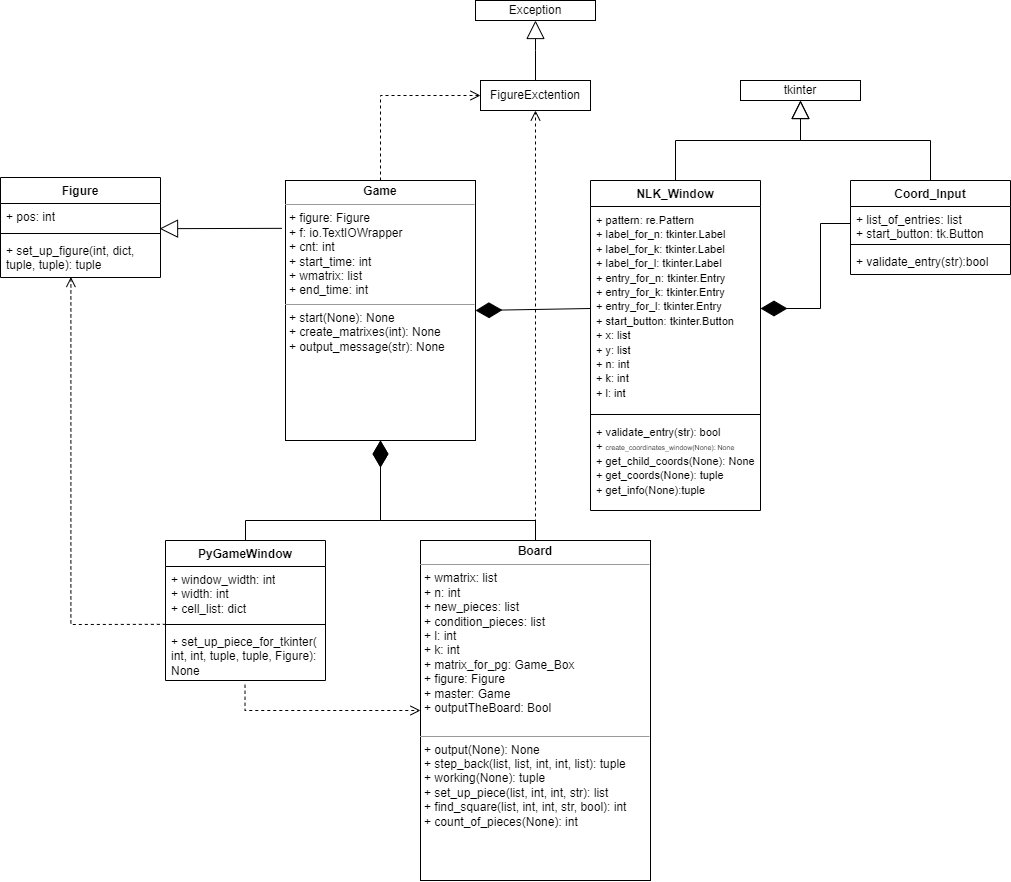

The diagram above was exported from draw.io. Its source (the exported page's mxGraphModel, read from the mxfile embedded in the PNG):
<mxGraphModel dx="1843" dy="2046" grid="1" gridSize="10" guides="1" tooltips="1" connect="1" arrows="1" fold="1" page="1" pageScale="1" pageWidth="827" pageHeight="1169" math="0" shadow="0">
  <root>
    <mxCell id="WIyWlLk6GJQsqaUBKTNV-0" />
    <mxCell id="WIyWlLk6GJQsqaUBKTNV-1" parent="WIyWlLk6GJQsqaUBKTNV-0" />
    <mxCell id="FZNYbojuYr9wh-CyyJyE-0" value="&lt;p style=&quot;margin:0px;margin-top:4px;text-align:center;&quot;&gt;&lt;b&gt;Game&lt;/b&gt;&lt;/p&gt;&lt;hr size=&quot;1&quot;&gt;&lt;p style=&quot;margin:0px;margin-left:4px;&quot;&gt;+ figure: Figure&lt;/p&gt;&lt;p style=&quot;margin:0px;margin-left:4px;&quot;&gt;+ f: io.TextIOWrapper&lt;/p&gt;&lt;p style=&quot;margin:0px;margin-left:4px;&quot;&gt;+ cnt: int&lt;/p&gt;&lt;p style=&quot;margin:0px;margin-left:4px;&quot;&gt;+ start_time: int&lt;/p&gt;&lt;p style=&quot;margin:0px;margin-left:4px;&quot;&gt;+ wmatrix: list&lt;/p&gt;&lt;p style=&quot;margin:0px;margin-left:4px;&quot;&gt;+ end_time: int&lt;/p&gt;&lt;hr size=&quot;1&quot;&gt;&lt;p style=&quot;margin:0px;margin-left:4px;&quot;&gt;+ start(None): None&lt;/p&gt;&lt;p style=&quot;margin:0px;margin-left:4px;&quot;&gt;+ create_matrixes(int): None&lt;/p&gt;&lt;p style=&quot;margin:0px;margin-left:4px;&quot;&gt;+ output_message(str): None&lt;/p&gt;&lt;p style=&quot;margin:0px;margin-left:4px;&quot;&gt;&lt;br&gt;&lt;/p&gt;" style="verticalAlign=top;align=left;overflow=fill;fontSize=12;fontFamily=Helvetica;html=1;whiteSpace=wrap;" vertex="1" parent="WIyWlLk6GJQsqaUBKTNV-1">
      <mxGeometry x="395" y="60" width="190" height="260" as="geometry" />
    </mxCell>
    <mxCell id="FZNYbojuYr9wh-CyyJyE-1" value="&lt;p style=&quot;margin:0px;margin-top:4px;text-align:center;&quot;&gt;&lt;b&gt;Board&lt;/b&gt;&lt;/p&gt;&lt;hr size=&quot;1&quot;&gt;&lt;p style=&quot;margin:0px;margin-left:4px;&quot;&gt;+ wmatrix: list&lt;/p&gt;&lt;p style=&quot;margin:0px;margin-left:4px;&quot;&gt;+ n: int&lt;/p&gt;&lt;p style=&quot;margin:0px;margin-left:4px;&quot;&gt;+ new_pieces: list&lt;/p&gt;&lt;p style=&quot;margin:0px;margin-left:4px;&quot;&gt;+ condition_pieces: list&lt;/p&gt;&lt;p style=&quot;margin:0px;margin-left:4px;&quot;&gt;+ l: int&lt;/p&gt;&lt;p style=&quot;margin:0px;margin-left:4px;&quot;&gt;+ k: int&lt;/p&gt;&lt;p style=&quot;margin:0px;margin-left:4px;&quot;&gt;+ matrix_for_pg: Game_Box&lt;/p&gt;&lt;p style=&quot;margin:0px;margin-left:4px;&quot;&gt;+ figure: Figure&lt;/p&gt;&lt;p style=&quot;margin:0px;margin-left:4px;&quot;&gt;+ master: Game&lt;/p&gt;&lt;p style=&quot;margin:0px;margin-left:4px;&quot;&gt;+ outputTheBoard: Bool&lt;/p&gt;&lt;p style=&quot;margin:0px;margin-left:4px;&quot;&gt;&lt;br&gt;&lt;/p&gt;&lt;hr size=&quot;1&quot;&gt;&lt;p style=&quot;margin:0px;margin-left:4px;&quot;&gt;+ output(None): None&lt;/p&gt;&lt;p style=&quot;margin:0px;margin-left:4px;&quot;&gt;+ step_back(list, list, int, int, list): tuple&lt;/p&gt;&lt;p style=&quot;margin:0px;margin-left:4px;&quot;&gt;+ working(None): tuple&lt;/p&gt;&lt;p style=&quot;margin:0px;margin-left:4px;&quot;&gt;+ set_up_piece(list, int, int, str): list&lt;/p&gt;&lt;p style=&quot;margin:0px;margin-left:4px;&quot;&gt;+ find_square(list, int, int, str, bool): int&lt;/p&gt;&lt;p style=&quot;margin:0px;margin-left:4px;&quot;&gt;+ count_of_pieces(None): int&lt;/p&gt;" style="verticalAlign=top;align=left;overflow=fill;fontSize=12;fontFamily=Helvetica;html=1;whiteSpace=wrap;" vertex="1" parent="WIyWlLk6GJQsqaUBKTNV-1">
      <mxGeometry x="530" y="420" width="230" height="340" as="geometry" />
    </mxCell>
    <mxCell id="FZNYbojuYr9wh-CyyJyE-2" value="" style="endArrow=diamondThin;endFill=1;endSize=24;html=1;rounded=0;exitX=0.5;exitY=0;exitDx=0;exitDy=0;entryX=0.5;entryY=1;entryDx=0;entryDy=0;" edge="1" parent="WIyWlLk6GJQsqaUBKTNV-1" source="FZNYbojuYr9wh-CyyJyE-12" target="FZNYbojuYr9wh-CyyJyE-0">
      <mxGeometry width="160" relative="1" as="geometry">
        <mxPoint x="350" y="420" as="sourcePoint" />
        <mxPoint x="485" y="320" as="targetPoint" />
        <Array as="points">
          <mxPoint x="355" y="400" />
          <mxPoint x="490" y="400" />
        </Array>
      </mxGeometry>
    </mxCell>
    <mxCell id="FZNYbojuYr9wh-CyyJyE-4" value="NLK_Window&lt;br&gt;" style="swimlane;fontStyle=1;align=center;verticalAlign=top;childLayout=stackLayout;horizontal=1;startSize=26;horizontalStack=0;resizeParent=1;resizeParentMax=0;resizeLast=0;collapsible=1;marginBottom=0;whiteSpace=wrap;html=1;" vertex="1" parent="WIyWlLk6GJQsqaUBKTNV-1">
      <mxGeometry x="700" y="60" width="170" height="330" as="geometry" />
    </mxCell>
    <mxCell id="FZNYbojuYr9wh-CyyJyE-5" value="&lt;font style=&quot;font-size: 11px;&quot;&gt;+ pattern: re.Pattern&lt;br&gt;+ label_for_n: tkinter.Label&lt;br&gt;+ label_for_k: tkinter.Label&lt;br&gt;+ label_for_l: tkinter.Label&lt;br&gt;+ entry_for_n: tkinter.Entry&lt;br&gt;+ entry_for_k: tkinter.Entry&lt;br&gt;+ entry_for_l: tkinter.Entry&lt;br&gt;+ start_button: tkinter.Button&lt;br&gt;+ x: list&lt;br&gt;+ y: list&lt;br&gt;+ n: int&lt;br&gt;+ k: int&lt;br&gt;+ l: int&lt;br&gt;&lt;/font&gt;" style="text;strokeColor=none;fillColor=none;align=left;verticalAlign=top;spacingLeft=4;spacingRight=4;overflow=hidden;rotatable=0;points=[[0,0.5],[1,0.5]];portConstraint=eastwest;whiteSpace=wrap;html=1;" vertex="1" parent="FZNYbojuYr9wh-CyyJyE-4">
      <mxGeometry y="26" width="170" height="204" as="geometry" />
    </mxCell>
    <mxCell id="FZNYbojuYr9wh-CyyJyE-6" value="" style="line;strokeWidth=1;fillColor=none;align=left;verticalAlign=middle;spacingTop=-1;spacingLeft=3;spacingRight=3;rotatable=0;labelPosition=right;points=[];portConstraint=eastwest;strokeColor=inherit;" vertex="1" parent="FZNYbojuYr9wh-CyyJyE-4">
      <mxGeometry y="230" width="170" height="8" as="geometry" />
    </mxCell>
    <mxCell id="FZNYbojuYr9wh-CyyJyE-7" value="&lt;font style=&quot;font-size: 11px;&quot;&gt;+ validate_entry(str): bool&lt;br&gt;&lt;/font&gt;&lt;font style=&quot;&quot;&gt;&lt;font style=&quot;font-size: 11px;&quot;&gt;+&amp;nbsp;&lt;/font&gt;&lt;span style=&quot;font-size: 7px;&quot;&gt;create_coordinates_window(None): None&lt;/span&gt;&lt;br&gt;&lt;font style=&quot;font-size: 11px;&quot;&gt;+ get_child_coords(None): None&lt;br&gt;&lt;/font&gt;&lt;font style=&quot;font-size: 11px;&quot;&gt;+ get_coords(None): tuple&lt;br&gt;&lt;/font&gt;&lt;font style=&quot;font-size: 11px;&quot;&gt;+ get_info(None):tuple&lt;/font&gt;&lt;br&gt;&lt;/font&gt;" style="text;strokeColor=none;fillColor=none;align=left;verticalAlign=top;spacingLeft=4;spacingRight=4;overflow=hidden;rotatable=0;points=[[0,0.5],[1,0.5]];portConstraint=eastwest;whiteSpace=wrap;html=1;" vertex="1" parent="FZNYbojuYr9wh-CyyJyE-4">
      <mxGeometry y="238" width="170" height="92" as="geometry" />
    </mxCell>
    <mxCell id="FZNYbojuYr9wh-CyyJyE-8" value="Coord_Input" style="swimlane;fontStyle=1;align=center;verticalAlign=top;childLayout=stackLayout;horizontal=1;startSize=26;horizontalStack=0;resizeParent=1;resizeParentMax=0;resizeLast=0;collapsible=1;marginBottom=0;whiteSpace=wrap;html=1;" vertex="1" parent="WIyWlLk6GJQsqaUBKTNV-1">
      <mxGeometry x="960" y="60" width="160" height="94" as="geometry" />
    </mxCell>
    <mxCell id="FZNYbojuYr9wh-CyyJyE-9" value="+ list_of_entries: list&lt;br&gt;+ start_button: tk.Button&lt;br&gt;" style="text;strokeColor=none;fillColor=none;align=left;verticalAlign=top;spacingLeft=4;spacingRight=4;overflow=hidden;rotatable=0;points=[[0,0.5],[1,0.5]];portConstraint=eastwest;whiteSpace=wrap;html=1;" vertex="1" parent="FZNYbojuYr9wh-CyyJyE-8">
      <mxGeometry y="26" width="160" height="34" as="geometry" />
    </mxCell>
    <mxCell id="FZNYbojuYr9wh-CyyJyE-10" value="" style="line;strokeWidth=1;fillColor=none;align=left;verticalAlign=middle;spacingTop=-1;spacingLeft=3;spacingRight=3;rotatable=0;labelPosition=right;points=[];portConstraint=eastwest;strokeColor=inherit;" vertex="1" parent="FZNYbojuYr9wh-CyyJyE-8">
      <mxGeometry y="60" width="160" height="8" as="geometry" />
    </mxCell>
    <mxCell id="FZNYbojuYr9wh-CyyJyE-11" value="+ validate_entry(str):bool" style="text;strokeColor=none;fillColor=none;align=left;verticalAlign=top;spacingLeft=4;spacingRight=4;overflow=hidden;rotatable=0;points=[[0,0.5],[1,0.5]];portConstraint=eastwest;whiteSpace=wrap;html=1;" vertex="1" parent="FZNYbojuYr9wh-CyyJyE-8">
      <mxGeometry y="68" width="160" height="26" as="geometry" />
    </mxCell>
    <mxCell id="FZNYbojuYr9wh-CyyJyE-12" value="PyGameWindow" style="swimlane;fontStyle=1;align=center;verticalAlign=top;childLayout=stackLayout;horizontal=1;startSize=26;horizontalStack=0;resizeParent=1;resizeParentMax=0;resizeLast=0;collapsible=1;marginBottom=0;whiteSpace=wrap;html=1;" vertex="1" parent="WIyWlLk6GJQsqaUBKTNV-1">
      <mxGeometry x="275" y="420" width="160" height="140" as="geometry" />
    </mxCell>
    <mxCell id="FZNYbojuYr9wh-CyyJyE-13" value="+ window_width: int&lt;br&gt;+ width: int&lt;br&gt;+ cell_list: dict" style="text;strokeColor=none;fillColor=none;align=left;verticalAlign=top;spacingLeft=4;spacingRight=4;overflow=hidden;rotatable=0;points=[[0,0.5],[1,0.5]];portConstraint=eastwest;whiteSpace=wrap;html=1;" vertex="1" parent="FZNYbojuYr9wh-CyyJyE-12">
      <mxGeometry y="26" width="160" height="54" as="geometry" />
    </mxCell>
    <mxCell id="FZNYbojuYr9wh-CyyJyE-14" value="" style="line;strokeWidth=1;fillColor=none;align=left;verticalAlign=middle;spacingTop=-1;spacingLeft=3;spacingRight=3;rotatable=0;labelPosition=right;points=[];portConstraint=eastwest;strokeColor=inherit;" vertex="1" parent="FZNYbojuYr9wh-CyyJyE-12">
      <mxGeometry y="80" width="160" height="8" as="geometry" />
    </mxCell>
    <mxCell id="FZNYbojuYr9wh-CyyJyE-15" value="+ set_up_piece_for_tkinter(&lt;br&gt;int, int, tuple, tuple, Figure): None" style="text;strokeColor=none;fillColor=none;align=left;verticalAlign=top;spacingLeft=4;spacingRight=4;overflow=hidden;rotatable=0;points=[[0,0.5],[1,0.5]];portConstraint=eastwest;whiteSpace=wrap;html=1;" vertex="1" parent="FZNYbojuYr9wh-CyyJyE-12">
      <mxGeometry y="88" width="160" height="52" as="geometry" />
    </mxCell>
    <mxCell id="FZNYbojuYr9wh-CyyJyE-16" value="Figure" style="swimlane;fontStyle=1;align=center;verticalAlign=top;childLayout=stackLayout;horizontal=1;startSize=26;horizontalStack=0;resizeParent=1;resizeParentMax=0;resizeLast=0;collapsible=1;marginBottom=0;whiteSpace=wrap;html=1;" vertex="1" parent="WIyWlLk6GJQsqaUBKTNV-1">
      <mxGeometry x="110" y="57" width="160" height="100" as="geometry" />
    </mxCell>
    <mxCell id="FZNYbojuYr9wh-CyyJyE-17" value="+ pos: int" style="text;strokeColor=none;fillColor=none;align=left;verticalAlign=top;spacingLeft=4;spacingRight=4;overflow=hidden;rotatable=0;points=[[0,0.5],[1,0.5]];portConstraint=eastwest;whiteSpace=wrap;html=1;" vertex="1" parent="FZNYbojuYr9wh-CyyJyE-16">
      <mxGeometry y="26" width="160" height="26" as="geometry" />
    </mxCell>
    <mxCell id="FZNYbojuYr9wh-CyyJyE-18" value="" style="line;strokeWidth=1;fillColor=none;align=left;verticalAlign=middle;spacingTop=-1;spacingLeft=3;spacingRight=3;rotatable=0;labelPosition=right;points=[];portConstraint=eastwest;strokeColor=inherit;" vertex="1" parent="FZNYbojuYr9wh-CyyJyE-16">
      <mxGeometry y="52" width="160" height="8" as="geometry" />
    </mxCell>
    <mxCell id="FZNYbojuYr9wh-CyyJyE-19" value="+ set_up_figure(int, dict, tuple, tuple): tuple" style="text;strokeColor=none;fillColor=none;align=left;verticalAlign=top;spacingLeft=4;spacingRight=4;overflow=hidden;rotatable=0;points=[[0,0.5],[1,0.5]];portConstraint=eastwest;whiteSpace=wrap;html=1;" vertex="1" parent="FZNYbojuYr9wh-CyyJyE-16">
      <mxGeometry y="60" width="160" height="40" as="geometry" />
    </mxCell>
    <mxCell id="FZNYbojuYr9wh-CyyJyE-33" value="FigureExctention" style="html=1;whiteSpace=wrap;" vertex="1" parent="WIyWlLk6GJQsqaUBKTNV-1">
      <mxGeometry x="590" y="-40" width="110" height="30" as="geometry" />
    </mxCell>
    <mxCell id="FZNYbojuYr9wh-CyyJyE-34" value="Exception&lt;br&gt;" style="whiteSpace=wrap;html=1;" vertex="1" parent="WIyWlLk6GJQsqaUBKTNV-1">
      <mxGeometry x="585" y="-120" width="120" height="20" as="geometry" />
    </mxCell>
    <mxCell id="FZNYbojuYr9wh-CyyJyE-35" value="tkinter" style="whiteSpace=wrap;html=1;" vertex="1" parent="WIyWlLk6GJQsqaUBKTNV-1">
      <mxGeometry x="850" y="-40" width="120" height="20" as="geometry" />
    </mxCell>
    <mxCell id="FZNYbojuYr9wh-CyyJyE-44" value="" style="endArrow=diamondThin;endFill=1;endSize=24;html=1;rounded=0;entryX=1;entryY=0.5;entryDx=0;entryDy=0;exitX=0;exitY=0.5;exitDx=0;exitDy=0;" edge="1" parent="WIyWlLk6GJQsqaUBKTNV-1" source="FZNYbojuYr9wh-CyyJyE-5" target="FZNYbojuYr9wh-CyyJyE-0">
      <mxGeometry width="160" relative="1" as="geometry">
        <mxPoint x="720" y="200" as="sourcePoint" />
        <mxPoint x="880" y="200" as="targetPoint" />
      </mxGeometry>
    </mxCell>
    <mxCell id="FZNYbojuYr9wh-CyyJyE-45" value="" style="endArrow=diamondThin;endFill=1;endSize=24;html=1;rounded=0;entryX=1;entryY=0.5;entryDx=0;entryDy=0;exitX=0;exitY=0.5;exitDx=0;exitDy=0;" edge="1" parent="WIyWlLk6GJQsqaUBKTNV-1" source="FZNYbojuYr9wh-CyyJyE-9" target="FZNYbojuYr9wh-CyyJyE-5">
      <mxGeometry width="160" relative="1" as="geometry">
        <mxPoint x="880" y="230" as="sourcePoint" />
        <mxPoint x="1040" y="230" as="targetPoint" />
        <Array as="points">
          <mxPoint x="930" y="103" />
          <mxPoint x="930" y="188" />
        </Array>
      </mxGeometry>
    </mxCell>
    <mxCell id="FZNYbojuYr9wh-CyyJyE-51" value="" style="endArrow=block;endSize=16;endFill=0;html=1;rounded=0;exitX=0.5;exitY=0;exitDx=0;exitDy=0;entryX=0.5;entryY=1;entryDx=0;entryDy=0;" edge="1" parent="WIyWlLk6GJQsqaUBKTNV-1" source="FZNYbojuYr9wh-CyyJyE-4" target="FZNYbojuYr9wh-CyyJyE-35">
      <mxGeometry x="-0.6098" y="53" width="160" relative="1" as="geometry">
        <mxPoint x="880" y="20" as="sourcePoint" />
        <mxPoint x="1040" y="20" as="targetPoint" />
        <Array as="points">
          <mxPoint x="785" y="20" />
          <mxPoint x="910" y="20" />
        </Array>
        <mxPoint x="-35" y="13" as="offset" />
      </mxGeometry>
    </mxCell>
    <mxCell id="FZNYbojuYr9wh-CyyJyE-52" value="" style="endArrow=block;endSize=16;endFill=0;html=1;rounded=0;exitX=0.5;exitY=0;exitDx=0;exitDy=0;entryX=0.5;entryY=1;entryDx=0;entryDy=0;" edge="1" parent="WIyWlLk6GJQsqaUBKTNV-1" source="FZNYbojuYr9wh-CyyJyE-8" target="FZNYbojuYr9wh-CyyJyE-35">
      <mxGeometry x="-0.6098" y="53" width="160" relative="1" as="geometry">
        <mxPoint x="795" y="70" as="sourcePoint" />
        <mxPoint x="920" y="-10" as="targetPoint" />
        <Array as="points">
          <mxPoint x="1040" y="20" />
          <mxPoint x="910" y="20" />
        </Array>
        <mxPoint x="-35" y="13" as="offset" />
      </mxGeometry>
    </mxCell>
    <mxCell id="FZNYbojuYr9wh-CyyJyE-53" value="" style="endArrow=diamondThin;endFill=1;endSize=24;html=1;rounded=0;entryX=0.5;entryY=1;entryDx=0;entryDy=0;exitX=0.5;exitY=0;exitDx=0;exitDy=0;" edge="1" parent="WIyWlLk6GJQsqaUBKTNV-1" source="FZNYbojuYr9wh-CyyJyE-1" target="FZNYbojuYr9wh-CyyJyE-0">
      <mxGeometry width="160" relative="1" as="geometry">
        <mxPoint x="650" y="420" as="sourcePoint" />
        <mxPoint x="495" y="330" as="targetPoint" />
        <Array as="points">
          <mxPoint x="645" y="400" />
          <mxPoint x="490" y="400" />
        </Array>
      </mxGeometry>
    </mxCell>
    <mxCell id="FZNYbojuYr9wh-CyyJyE-57" value="" style="html=1;verticalAlign=bottom;endArrow=open;dashed=1;endSize=8;edgeStyle=elbowEdgeStyle;elbow=vertical;curved=0;rounded=0;exitX=0.497;exitY=1.082;exitDx=0;exitDy=0;exitPerimeter=0;entryX=0;entryY=0.5;entryDx=0;entryDy=0;" edge="1" parent="WIyWlLk6GJQsqaUBKTNV-1" source="FZNYbojuYr9wh-CyyJyE-15" target="FZNYbojuYr9wh-CyyJyE-1">
      <mxGeometry relative="1" as="geometry">
        <mxPoint x="620" y="550" as="sourcePoint" />
        <mxPoint x="520" y="620" as="targetPoint" />
        <Array as="points">
          <mxPoint x="330" y="590" />
        </Array>
      </mxGeometry>
    </mxCell>
    <mxCell id="FZNYbojuYr9wh-CyyJyE-58" value="" style="endArrow=block;endSize=16;endFill=0;html=1;rounded=0;entryX=0.994;entryY=0.968;entryDx=0;entryDy=0;entryPerimeter=0;exitX=-0.019;exitY=0.184;exitDx=0;exitDy=0;exitPerimeter=0;" edge="1" parent="WIyWlLk6GJQsqaUBKTNV-1" source="FZNYbojuYr9wh-CyyJyE-0" target="FZNYbojuYr9wh-CyyJyE-17">
      <mxGeometry x="-0.0461" y="12" width="160" relative="1" as="geometry">
        <mxPoint x="530" y="230" as="sourcePoint" />
        <mxPoint x="690" y="230" as="targetPoint" />
        <mxPoint as="offset" />
      </mxGeometry>
    </mxCell>
    <mxCell id="FZNYbojuYr9wh-CyyJyE-60" value="" style="html=1;verticalAlign=bottom;endArrow=open;dashed=1;endSize=8;edgeStyle=elbowEdgeStyle;elbow=vertical;curved=0;rounded=0;entryX=0.44;entryY=0.988;entryDx=0;entryDy=0;entryPerimeter=0;exitX=0.002;exitY=-0.08;exitDx=0;exitDy=0;exitPerimeter=0;" edge="1" parent="WIyWlLk6GJQsqaUBKTNV-1" source="FZNYbojuYr9wh-CyyJyE-15" target="FZNYbojuYr9wh-CyyJyE-19">
      <mxGeometry relative="1" as="geometry">
        <mxPoint x="500" y="310" as="sourcePoint" />
        <mxPoint x="420" y="310" as="targetPoint" />
        <Array as="points">
          <mxPoint x="150" y="504" />
        </Array>
      </mxGeometry>
    </mxCell>
    <mxCell id="FZNYbojuYr9wh-CyyJyE-61" value="" style="endArrow=block;endSize=16;endFill=0;html=1;rounded=0;exitX=0.5;exitY=0;exitDx=0;exitDy=0;entryX=0.5;entryY=1;entryDx=0;entryDy=0;" edge="1" parent="WIyWlLk6GJQsqaUBKTNV-1" source="FZNYbojuYr9wh-CyyJyE-33" target="FZNYbojuYr9wh-CyyJyE-34">
      <mxGeometry x="-0.6098" y="53" width="160" relative="1" as="geometry">
        <mxPoint x="635" y="-40" as="sourcePoint" />
        <mxPoint x="635" y="-90" as="targetPoint" />
        <Array as="points">
          <mxPoint x="645" y="-70" />
        </Array>
        <mxPoint x="-35" y="13" as="offset" />
      </mxGeometry>
    </mxCell>
    <mxCell id="FZNYbojuYr9wh-CyyJyE-65" value="" style="html=1;verticalAlign=bottom;endArrow=open;dashed=1;endSize=8;edgeStyle=elbowEdgeStyle;elbow=vertical;curved=0;rounded=0;entryX=0;entryY=0.5;entryDx=0;entryDy=0;exitX=0.5;exitY=0;exitDx=0;exitDy=0;" edge="1" parent="WIyWlLk6GJQsqaUBKTNV-1" source="FZNYbojuYr9wh-CyyJyE-0" target="FZNYbojuYr9wh-CyyJyE-33">
      <mxGeometry relative="1" as="geometry">
        <mxPoint x="510" y="300" as="sourcePoint" />
        <mxPoint x="80" y="164" as="targetPoint" />
        <Array as="points">
          <mxPoint x="540" y="-25" />
        </Array>
      </mxGeometry>
    </mxCell>
    <mxCell id="FZNYbojuYr9wh-CyyJyE-67" value="" style="html=1;verticalAlign=bottom;endArrow=open;dashed=1;endSize=8;edgeStyle=elbowEdgeStyle;elbow=vertical;curved=0;rounded=0;entryX=0.5;entryY=1;entryDx=0;entryDy=0;" edge="1" parent="WIyWlLk6GJQsqaUBKTNV-1" target="FZNYbojuYr9wh-CyyJyE-33">
      <mxGeometry relative="1" as="geometry">
        <mxPoint x="645" y="420" as="sourcePoint" />
        <mxPoint x="655" as="targetPoint" />
        <Array as="points">
          <mxPoint x="655" y="290" />
          <mxPoint x="660" y="320" />
          <mxPoint x="560" y="260" />
        </Array>
      </mxGeometry>
    </mxCell>
  </root>
</mxGraphModel>